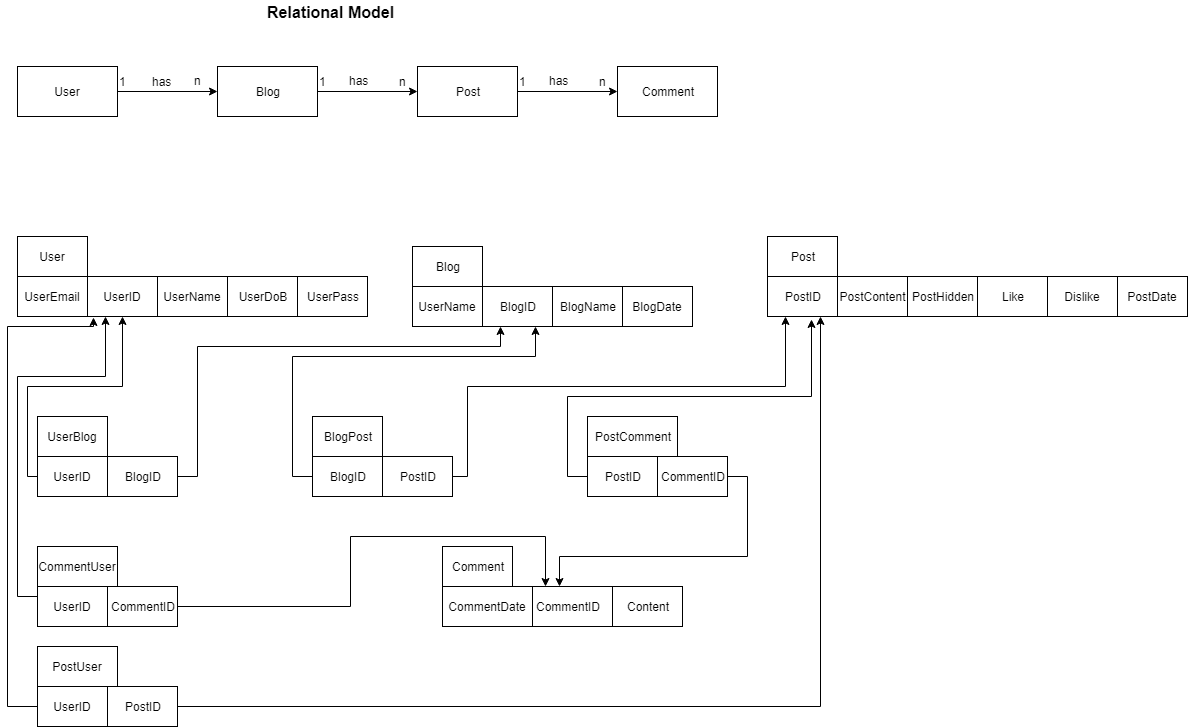

The diagram above was exported from draw.io. Its source (the exported page's mxGraphModel, read from the mxfile embedded in the PNG):
<mxGraphModel dx="1422" dy="1815" grid="1" gridSize="10" guides="1" tooltips="1" connect="1" arrows="1" fold="1" page="1" pageScale="1" pageWidth="850" pageHeight="1100" math="0" shadow="0">
  <root>
    <mxCell id="2_qntKxnLNozOnKU0O2I-0" />
    <mxCell id="2_qntKxnLNozOnKU0O2I-1" parent="2_qntKxnLNozOnKU0O2I-0" />
    <mxCell id="2_qntKxnLNozOnKU0O2I-5" style="edgeStyle=orthogonalEdgeStyle;rounded=0;orthogonalLoop=1;jettySize=auto;html=1;exitX=1;exitY=0.5;exitDx=0;exitDy=0;entryX=0;entryY=0.5;entryDx=0;entryDy=0;" edge="1" parent="2_qntKxnLNozOnKU0O2I-1" source="2_qntKxnLNozOnKU0O2I-2" target="2_qntKxnLNozOnKU0O2I-3">
      <mxGeometry relative="1" as="geometry" />
    </mxCell>
    <mxCell id="2_qntKxnLNozOnKU0O2I-2" value="User" style="rounded=0;whiteSpace=wrap;html=1;" vertex="1" parent="2_qntKxnLNozOnKU0O2I-1">
      <mxGeometry x="20" y="20" width="100" height="50" as="geometry" />
    </mxCell>
    <mxCell id="2_qntKxnLNozOnKU0O2I-6" style="edgeStyle=orthogonalEdgeStyle;rounded=0;orthogonalLoop=1;jettySize=auto;html=1;exitX=1;exitY=0.5;exitDx=0;exitDy=0;entryX=0;entryY=0.5;entryDx=0;entryDy=0;" edge="1" parent="2_qntKxnLNozOnKU0O2I-1" source="2_qntKxnLNozOnKU0O2I-3" target="2_qntKxnLNozOnKU0O2I-4">
      <mxGeometry relative="1" as="geometry" />
    </mxCell>
    <mxCell id="2_qntKxnLNozOnKU0O2I-3" value="Blog" style="rounded=0;whiteSpace=wrap;html=1;" vertex="1" parent="2_qntKxnLNozOnKU0O2I-1">
      <mxGeometry x="220" y="20" width="100" height="50" as="geometry" />
    </mxCell>
    <mxCell id="2_qntKxnLNozOnKU0O2I-4" value="Post" style="rounded=0;whiteSpace=wrap;html=1;" vertex="1" parent="2_qntKxnLNozOnKU0O2I-1">
      <mxGeometry x="420" y="20" width="100" height="50" as="geometry" />
    </mxCell>
    <mxCell id="2_qntKxnLNozOnKU0O2I-7" value="has" style="text;html=1;resizable=0;points=[];autosize=1;align=left;verticalAlign=top;spacingTop=-4;" vertex="1" parent="2_qntKxnLNozOnKU0O2I-1">
      <mxGeometry x="152.5" y="26" width="30" height="20" as="geometry" />
    </mxCell>
    <mxCell id="2_qntKxnLNozOnKU0O2I-8" value="has" style="text;html=1;resizable=0;points=[];autosize=1;align=left;verticalAlign=top;spacingTop=-4;" vertex="1" parent="2_qntKxnLNozOnKU0O2I-1">
      <mxGeometry x="350" y="25" width="30" height="20" as="geometry" />
    </mxCell>
    <mxCell id="2_qntKxnLNozOnKU0O2I-9" value="1" style="text;html=1;resizable=0;points=[];autosize=1;align=left;verticalAlign=top;spacingTop=-4;" vertex="1" parent="2_qntKxnLNozOnKU0O2I-1">
      <mxGeometry x="120" y="26" width="20" height="20" as="geometry" />
    </mxCell>
    <mxCell id="2_qntKxnLNozOnKU0O2I-12" value="1" style="text;html=1;resizable=0;points=[];autosize=1;align=left;verticalAlign=top;spacingTop=-4;" vertex="1" parent="2_qntKxnLNozOnKU0O2I-1">
      <mxGeometry x="320" y="26" width="20" height="20" as="geometry" />
    </mxCell>
    <mxCell id="2_qntKxnLNozOnKU0O2I-14" value="n" style="text;html=1;resizable=0;points=[];autosize=1;align=left;verticalAlign=top;spacingTop=-4;" vertex="1" parent="2_qntKxnLNozOnKU0O2I-1">
      <mxGeometry x="195" y="25" width="20" height="20" as="geometry" />
    </mxCell>
    <mxCell id="2_qntKxnLNozOnKU0O2I-17" value="n" style="text;html=1;resizable=0;points=[];autosize=1;align=left;verticalAlign=top;spacingTop=-4;" vertex="1" parent="2_qntKxnLNozOnKU0O2I-1">
      <mxGeometry x="400" y="26" width="20" height="20" as="geometry" />
    </mxCell>
    <mxCell id="2_qntKxnLNozOnKU0O2I-18" value="User" style="rounded=0;whiteSpace=wrap;html=1;" vertex="1" parent="2_qntKxnLNozOnKU0O2I-1">
      <mxGeometry x="20" y="190" width="70" height="40" as="geometry" />
    </mxCell>
    <mxCell id="2_qntKxnLNozOnKU0O2I-19" value="UserEmail" style="rounded=0;whiteSpace=wrap;html=1;" vertex="1" parent="2_qntKxnLNozOnKU0O2I-1">
      <mxGeometry x="20" y="230" width="70" height="40" as="geometry" />
    </mxCell>
    <mxCell id="2_qntKxnLNozOnKU0O2I-22" value="UserID" style="rounded=0;whiteSpace=wrap;html=1;" vertex="1" parent="2_qntKxnLNozOnKU0O2I-1">
      <mxGeometry x="90" y="230" width="70" height="40" as="geometry" />
    </mxCell>
    <mxCell id="2_qntKxnLNozOnKU0O2I-23" value="UserName" style="rounded=0;whiteSpace=wrap;html=1;" vertex="1" parent="2_qntKxnLNozOnKU0O2I-1">
      <mxGeometry x="160" y="230" width="70" height="40" as="geometry" />
    </mxCell>
    <mxCell id="2_qntKxnLNozOnKU0O2I-24" value="Blog" style="rounded=0;whiteSpace=wrap;html=1;" vertex="1" parent="2_qntKxnLNozOnKU0O2I-1">
      <mxGeometry x="415" y="200" width="70" height="40" as="geometry" />
    </mxCell>
    <mxCell id="2_qntKxnLNozOnKU0O2I-25" value="UserName" style="rounded=0;whiteSpace=wrap;html=1;" vertex="1" parent="2_qntKxnLNozOnKU0O2I-1">
      <mxGeometry x="415" y="240" width="70" height="40" as="geometry" />
    </mxCell>
    <mxCell id="2_qntKxnLNozOnKU0O2I-26" value="BlogID" style="rounded=0;whiteSpace=wrap;html=1;" vertex="1" parent="2_qntKxnLNozOnKU0O2I-1">
      <mxGeometry x="485" y="240" width="70" height="40" as="geometry" />
    </mxCell>
    <mxCell id="2_qntKxnLNozOnKU0O2I-27" value="BlogName" style="rounded=0;whiteSpace=wrap;html=1;" vertex="1" parent="2_qntKxnLNozOnKU0O2I-1">
      <mxGeometry x="555" y="240" width="70" height="40" as="geometry" />
    </mxCell>
    <mxCell id="2_qntKxnLNozOnKU0O2I-28" value="UserBlog" style="rounded=0;whiteSpace=wrap;html=1;" vertex="1" parent="2_qntKxnLNozOnKU0O2I-1">
      <mxGeometry x="40" y="370" width="70" height="40" as="geometry" />
    </mxCell>
    <mxCell id="2_qntKxnLNozOnKU0O2I-52" style="edgeStyle=orthogonalEdgeStyle;rounded=0;orthogonalLoop=1;jettySize=auto;html=1;entryX=0.5;entryY=1;entryDx=0;entryDy=0;" edge="1" parent="2_qntKxnLNozOnKU0O2I-1" source="2_qntKxnLNozOnKU0O2I-29" target="2_qntKxnLNozOnKU0O2I-22">
      <mxGeometry relative="1" as="geometry">
        <Array as="points">
          <mxPoint x="30" y="430" />
          <mxPoint x="30" y="340" />
          <mxPoint x="125" y="340" />
        </Array>
      </mxGeometry>
    </mxCell>
    <mxCell id="2_qntKxnLNozOnKU0O2I-29" value="UserID" style="rounded=0;whiteSpace=wrap;html=1;" vertex="1" parent="2_qntKxnLNozOnKU0O2I-1">
      <mxGeometry x="40" y="410" width="70" height="40" as="geometry" />
    </mxCell>
    <mxCell id="2_qntKxnLNozOnKU0O2I-53" style="edgeStyle=orthogonalEdgeStyle;rounded=0;orthogonalLoop=1;jettySize=auto;html=1;exitX=1;exitY=0.5;exitDx=0;exitDy=0;entryX=0.25;entryY=1;entryDx=0;entryDy=0;" edge="1" parent="2_qntKxnLNozOnKU0O2I-1" source="2_qntKxnLNozOnKU0O2I-30" target="2_qntKxnLNozOnKU0O2I-26">
      <mxGeometry relative="1" as="geometry">
        <mxPoint x="500" y="300" as="targetPoint" />
        <Array as="points">
          <mxPoint x="200" y="430" />
          <mxPoint x="200" y="300" />
          <mxPoint x="503" y="300" />
        </Array>
      </mxGeometry>
    </mxCell>
    <mxCell id="2_qntKxnLNozOnKU0O2I-30" value="BlogID" style="rounded=0;whiteSpace=wrap;html=1;" vertex="1" parent="2_qntKxnLNozOnKU0O2I-1">
      <mxGeometry x="110" y="410" width="70" height="40" as="geometry" />
    </mxCell>
    <mxCell id="2_qntKxnLNozOnKU0O2I-36" value="BlogPost" style="rounded=0;whiteSpace=wrap;html=1;" vertex="1" parent="2_qntKxnLNozOnKU0O2I-1">
      <mxGeometry x="315" y="370" width="70" height="40" as="geometry" />
    </mxCell>
    <mxCell id="2_qntKxnLNozOnKU0O2I-58" style="edgeStyle=orthogonalEdgeStyle;rounded=0;orthogonalLoop=1;jettySize=auto;html=1;exitX=0;exitY=0.5;exitDx=0;exitDy=0;entryX=0.75;entryY=1;entryDx=0;entryDy=0;" edge="1" parent="2_qntKxnLNozOnKU0O2I-1" source="2_qntKxnLNozOnKU0O2I-37" target="2_qntKxnLNozOnKU0O2I-26">
      <mxGeometry relative="1" as="geometry">
        <Array as="points">
          <mxPoint x="295" y="430" />
          <mxPoint x="295" y="310" />
          <mxPoint x="538" y="310" />
        </Array>
      </mxGeometry>
    </mxCell>
    <mxCell id="2_qntKxnLNozOnKU0O2I-37" value="BlogID" style="rounded=0;whiteSpace=wrap;html=1;" vertex="1" parent="2_qntKxnLNozOnKU0O2I-1">
      <mxGeometry x="315" y="410" width="70" height="40" as="geometry" />
    </mxCell>
    <mxCell id="2_qntKxnLNozOnKU0O2I-55" style="edgeStyle=orthogonalEdgeStyle;rounded=0;orthogonalLoop=1;jettySize=auto;html=1;exitX=1;exitY=0.5;exitDx=0;exitDy=0;entryX=0.25;entryY=1;entryDx=0;entryDy=0;" edge="1" parent="2_qntKxnLNozOnKU0O2I-1" source="2_qntKxnLNozOnKU0O2I-38" target="2_qntKxnLNozOnKU0O2I-41">
      <mxGeometry relative="1" as="geometry">
        <mxPoint x="670" y="280" as="targetPoint" />
        <Array as="points">
          <mxPoint x="470" y="430" />
          <mxPoint x="470" y="340" />
          <mxPoint x="788" y="340" />
        </Array>
      </mxGeometry>
    </mxCell>
    <mxCell id="2_qntKxnLNozOnKU0O2I-38" value="PostID" style="rounded=0;whiteSpace=wrap;html=1;" vertex="1" parent="2_qntKxnLNozOnKU0O2I-1">
      <mxGeometry x="385" y="410" width="70" height="40" as="geometry" />
    </mxCell>
    <mxCell id="2_qntKxnLNozOnKU0O2I-40" value="Post" style="rounded=0;whiteSpace=wrap;html=1;" vertex="1" parent="2_qntKxnLNozOnKU0O2I-1">
      <mxGeometry x="770" y="190" width="70" height="40" as="geometry" />
    </mxCell>
    <mxCell id="2_qntKxnLNozOnKU0O2I-41" value="PostID" style="rounded=0;whiteSpace=wrap;html=1;" vertex="1" parent="2_qntKxnLNozOnKU0O2I-1">
      <mxGeometry x="770" y="230" width="70" height="40" as="geometry" />
    </mxCell>
    <mxCell id="2_qntKxnLNozOnKU0O2I-42" value="PostContent" style="rounded=0;whiteSpace=wrap;html=1;" vertex="1" parent="2_qntKxnLNozOnKU0O2I-1">
      <mxGeometry x="840" y="230" width="70" height="40" as="geometry" />
    </mxCell>
    <mxCell id="2_qntKxnLNozOnKU0O2I-43" value="PostHidden" style="rounded=0;whiteSpace=wrap;html=1;" vertex="1" parent="2_qntKxnLNozOnKU0O2I-1">
      <mxGeometry x="910" y="230" width="70" height="40" as="geometry" />
    </mxCell>
    <mxCell id="2_qntKxnLNozOnKU0O2I-44" value="Comment" style="rounded=0;whiteSpace=wrap;html=1;" vertex="1" parent="2_qntKxnLNozOnKU0O2I-1">
      <mxGeometry x="445" y="500" width="70" height="40" as="geometry" />
    </mxCell>
    <mxCell id="2_qntKxnLNozOnKU0O2I-45" value="CommentID" style="rounded=0;whiteSpace=wrap;html=1;" vertex="1" parent="2_qntKxnLNozOnKU0O2I-1">
      <mxGeometry x="525" y="540" width="90" height="40" as="geometry" />
    </mxCell>
    <mxCell id="2_qntKxnLNozOnKU0O2I-46" value="Content" style="rounded=0;whiteSpace=wrap;html=1;" vertex="1" parent="2_qntKxnLNozOnKU0O2I-1">
      <mxGeometry x="615" y="540" width="70" height="40" as="geometry" />
    </mxCell>
    <mxCell id="2_qntKxnLNozOnKU0O2I-48" value="PostComment" style="rounded=0;whiteSpace=wrap;html=1;" vertex="1" parent="2_qntKxnLNozOnKU0O2I-1">
      <mxGeometry x="590" y="370" width="90" height="40" as="geometry" />
    </mxCell>
    <mxCell id="2_qntKxnLNozOnKU0O2I-57" style="edgeStyle=orthogonalEdgeStyle;rounded=0;orthogonalLoop=1;jettySize=auto;html=1;exitX=0;exitY=0.5;exitDx=0;exitDy=0;entryX=0.629;entryY=1.075;entryDx=0;entryDy=0;entryPerimeter=0;" edge="1" parent="2_qntKxnLNozOnKU0O2I-1" source="2_qntKxnLNozOnKU0O2I-49" target="2_qntKxnLNozOnKU0O2I-41">
      <mxGeometry relative="1" as="geometry">
        <mxPoint x="703" y="300" as="targetPoint" />
        <Array as="points">
          <mxPoint x="570" y="430" />
          <mxPoint x="570" y="350" />
          <mxPoint x="814" y="350" />
        </Array>
      </mxGeometry>
    </mxCell>
    <mxCell id="2_qntKxnLNozOnKU0O2I-49" value="PostID" style="rounded=0;whiteSpace=wrap;html=1;" vertex="1" parent="2_qntKxnLNozOnKU0O2I-1">
      <mxGeometry x="590" y="410" width="70" height="40" as="geometry" />
    </mxCell>
    <mxCell id="2_qntKxnLNozOnKU0O2I-59" style="edgeStyle=orthogonalEdgeStyle;rounded=0;orthogonalLoop=1;jettySize=auto;html=1;exitX=1;exitY=0.5;exitDx=0;exitDy=0;" edge="1" parent="2_qntKxnLNozOnKU0O2I-1" source="2_qntKxnLNozOnKU0O2I-50">
      <mxGeometry relative="1" as="geometry">
        <mxPoint x="562" y="540" as="targetPoint" />
        <Array as="points">
          <mxPoint x="750" y="430" />
          <mxPoint x="750" y="510" />
          <mxPoint x="562" y="510" />
        </Array>
      </mxGeometry>
    </mxCell>
    <mxCell id="2_qntKxnLNozOnKU0O2I-50" value="CommentID" style="rounded=0;whiteSpace=wrap;html=1;" vertex="1" parent="2_qntKxnLNozOnKU0O2I-1">
      <mxGeometry x="660" y="410" width="70" height="40" as="geometry" />
    </mxCell>
    <mxCell id="2_qntKxnLNozOnKU0O2I-60" value="&lt;font style=&quot;font-size: 16px&quot;&gt;&lt;b&gt;Relational Model&lt;/b&gt;&lt;/font&gt;" style="text;html=1;resizable=0;points=[];autosize=1;align=center;verticalAlign=top;spacingTop=-4;" vertex="1" parent="2_qntKxnLNozOnKU0O2I-1">
      <mxGeometry x="263" y="-46" width="140" height="20" as="geometry" />
    </mxCell>
    <mxCell id="ALoxnPD4G61V8M-_AtP7-0" value="UserDoB" style="rounded=0;whiteSpace=wrap;html=1;" vertex="1" parent="2_qntKxnLNozOnKU0O2I-1">
      <mxGeometry x="230" y="230" width="70" height="40" as="geometry" />
    </mxCell>
    <mxCell id="ALoxnPD4G61V8M-_AtP7-1" value="UserPass" style="rounded=0;whiteSpace=wrap;html=1;" vertex="1" parent="2_qntKxnLNozOnKU0O2I-1">
      <mxGeometry x="300" y="230" width="70" height="40" as="geometry" />
    </mxCell>
    <mxCell id="ALoxnPD4G61V8M-_AtP7-9" value="Like" style="rounded=0;whiteSpace=wrap;html=1;" vertex="1" parent="2_qntKxnLNozOnKU0O2I-1">
      <mxGeometry x="980" y="230" width="70" height="40" as="geometry" />
    </mxCell>
    <mxCell id="ALoxnPD4G61V8M-_AtP7-10" value="Dislike" style="rounded=0;whiteSpace=wrap;html=1;" vertex="1" parent="2_qntKxnLNozOnKU0O2I-1">
      <mxGeometry x="1050" y="230" width="70" height="40" as="geometry" />
    </mxCell>
    <mxCell id="ALoxnPD4G61V8M-_AtP7-12" value="PostDate" style="rounded=0;whiteSpace=wrap;html=1;" vertex="1" parent="2_qntKxnLNozOnKU0O2I-1">
      <mxGeometry x="1120" y="230" width="70" height="40" as="geometry" />
    </mxCell>
    <mxCell id="ALoxnPD4G61V8M-_AtP7-14" value="CommentDate" style="rounded=0;whiteSpace=wrap;html=1;" vertex="1" parent="2_qntKxnLNozOnKU0O2I-1">
      <mxGeometry x="445" y="540" width="90" height="40" as="geometry" />
    </mxCell>
    <mxCell id="ALoxnPD4G61V8M-_AtP7-17" style="edgeStyle=orthogonalEdgeStyle;rounded=0;orthogonalLoop=1;jettySize=auto;html=1;exitX=1;exitY=0.5;exitDx=0;exitDy=0;entryX=0;entryY=0.5;entryDx=0;entryDy=0;" edge="1" parent="2_qntKxnLNozOnKU0O2I-1" target="ALoxnPD4G61V8M-_AtP7-18">
      <mxGeometry relative="1" as="geometry">
        <mxPoint x="520" y="50" as="sourcePoint" />
        <Array as="points">
          <mxPoint x="520" y="45" />
        </Array>
      </mxGeometry>
    </mxCell>
    <mxCell id="ALoxnPD4G61V8M-_AtP7-18" value="Comment" style="rounded=0;whiteSpace=wrap;html=1;" vertex="1" parent="2_qntKxnLNozOnKU0O2I-1">
      <mxGeometry x="620" y="20" width="100" height="50" as="geometry" />
    </mxCell>
    <mxCell id="ALoxnPD4G61V8M-_AtP7-19" value="has" style="text;html=1;resizable=0;points=[];autosize=1;align=left;verticalAlign=top;spacingTop=-4;" vertex="1" parent="2_qntKxnLNozOnKU0O2I-1">
      <mxGeometry x="550" y="25" width="30" height="20" as="geometry" />
    </mxCell>
    <mxCell id="ALoxnPD4G61V8M-_AtP7-20" value="1" style="text;html=1;resizable=0;points=[];autosize=1;align=left;verticalAlign=top;spacingTop=-4;" vertex="1" parent="2_qntKxnLNozOnKU0O2I-1">
      <mxGeometry x="520" y="26" width="20" height="20" as="geometry" />
    </mxCell>
    <mxCell id="ALoxnPD4G61V8M-_AtP7-21" value="n" style="text;html=1;resizable=0;points=[];autosize=1;align=left;verticalAlign=top;spacingTop=-4;" vertex="1" parent="2_qntKxnLNozOnKU0O2I-1">
      <mxGeometry x="600" y="26" width="20" height="20" as="geometry" />
    </mxCell>
    <mxCell id="ALoxnPD4G61V8M-_AtP7-22" value="BlogDate" style="rounded=0;whiteSpace=wrap;html=1;" vertex="1" parent="2_qntKxnLNozOnKU0O2I-1">
      <mxGeometry x="625" y="240" width="70" height="40" as="geometry" />
    </mxCell>
    <mxCell id="ALoxnPD4G61V8M-_AtP7-24" value="CommentUser" style="rounded=0;whiteSpace=wrap;html=1;" vertex="1" parent="2_qntKxnLNozOnKU0O2I-1">
      <mxGeometry x="40" y="500" width="80" height="40" as="geometry" />
    </mxCell>
    <mxCell id="ALoxnPD4G61V8M-_AtP7-30" style="edgeStyle=orthogonalEdgeStyle;rounded=0;orthogonalLoop=1;jettySize=auto;html=1;exitX=0;exitY=0.25;exitDx=0;exitDy=0;entryX=0.25;entryY=1;entryDx=0;entryDy=0;" edge="1" parent="2_qntKxnLNozOnKU0O2I-1" source="ALoxnPD4G61V8M-_AtP7-25" target="2_qntKxnLNozOnKU0O2I-22">
      <mxGeometry relative="1" as="geometry">
        <Array as="points">
          <mxPoint x="20" y="550" />
          <mxPoint x="20" y="330" />
          <mxPoint x="108" y="330" />
        </Array>
      </mxGeometry>
    </mxCell>
    <mxCell id="ALoxnPD4G61V8M-_AtP7-25" value="UserID" style="rounded=0;whiteSpace=wrap;html=1;" vertex="1" parent="2_qntKxnLNozOnKU0O2I-1">
      <mxGeometry x="40" y="540" width="70" height="40" as="geometry" />
    </mxCell>
    <mxCell id="ALoxnPD4G61V8M-_AtP7-32" style="edgeStyle=orthogonalEdgeStyle;rounded=0;orthogonalLoop=1;jettySize=auto;html=1;entryX=0.25;entryY=0;entryDx=0;entryDy=0;" edge="1" parent="2_qntKxnLNozOnKU0O2I-1" source="ALoxnPD4G61V8M-_AtP7-26" target="2_qntKxnLNozOnKU0O2I-45">
      <mxGeometry relative="1" as="geometry">
        <Array as="points">
          <mxPoint x="353" y="560" />
          <mxPoint x="353" y="490" />
          <mxPoint x="548" y="490" />
        </Array>
      </mxGeometry>
    </mxCell>
    <mxCell id="ALoxnPD4G61V8M-_AtP7-26" value="CommentID" style="rounded=0;whiteSpace=wrap;html=1;" vertex="1" parent="2_qntKxnLNozOnKU0O2I-1">
      <mxGeometry x="110" y="540" width="70" height="40" as="geometry" />
    </mxCell>
    <mxCell id="ALoxnPD4G61V8M-_AtP7-27" value="PostUser" style="rounded=0;whiteSpace=wrap;html=1;" vertex="1" parent="2_qntKxnLNozOnKU0O2I-1">
      <mxGeometry x="40" y="600" width="80" height="40" as="geometry" />
    </mxCell>
    <mxCell id="ALoxnPD4G61V8M-_AtP7-31" style="edgeStyle=orthogonalEdgeStyle;rounded=0;orthogonalLoop=1;jettySize=auto;html=1;entryX=0.086;entryY=1.025;entryDx=0;entryDy=0;entryPerimeter=0;" edge="1" parent="2_qntKxnLNozOnKU0O2I-1" source="ALoxnPD4G61V8M-_AtP7-28" target="2_qntKxnLNozOnKU0O2I-22">
      <mxGeometry relative="1" as="geometry">
        <Array as="points">
          <mxPoint x="10" y="660" />
          <mxPoint x="10" y="280" />
          <mxPoint x="96" y="280" />
        </Array>
      </mxGeometry>
    </mxCell>
    <mxCell id="ALoxnPD4G61V8M-_AtP7-28" value="UserID" style="rounded=0;whiteSpace=wrap;html=1;" vertex="1" parent="2_qntKxnLNozOnKU0O2I-1">
      <mxGeometry x="40" y="640" width="70" height="40" as="geometry" />
    </mxCell>
    <mxCell id="ALoxnPD4G61V8M-_AtP7-33" style="edgeStyle=orthogonalEdgeStyle;rounded=0;orthogonalLoop=1;jettySize=auto;html=1;entryX=0.75;entryY=1;entryDx=0;entryDy=0;" edge="1" parent="2_qntKxnLNozOnKU0O2I-1" source="ALoxnPD4G61V8M-_AtP7-29" target="2_qntKxnLNozOnKU0O2I-41">
      <mxGeometry relative="1" as="geometry" />
    </mxCell>
    <mxCell id="ALoxnPD4G61V8M-_AtP7-29" value="PostID" style="rounded=0;whiteSpace=wrap;html=1;" vertex="1" parent="2_qntKxnLNozOnKU0O2I-1">
      <mxGeometry x="110" y="640" width="70" height="40" as="geometry" />
    </mxCell>
  </root>
</mxGraphModel>